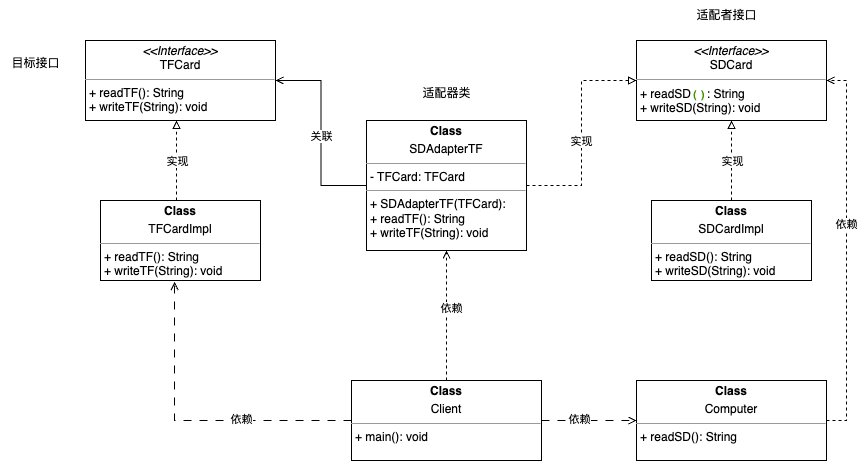

The diagram above was exported from draw.io. Its source (the exported page's mxGraphModel, read from the mxfile embedded in the PNG):
<mxGraphModel dx="1026" dy="657" grid="1" gridSize="10" guides="1" tooltips="1" connect="1" arrows="1" fold="1" page="1" pageScale="1" pageWidth="1169" pageHeight="1654" math="0" shadow="0">
  <root>
    <mxCell id="0" />
    <mxCell id="1" parent="0" />
    <mxCell id="Vdh74PJz_zoFdH1Rsqci-1" value="&lt;p style=&quot;margin:0px;margin-top:4px;text-align:center;&quot;&gt;&lt;i&gt;&amp;lt;&amp;lt;Interface&amp;gt;&amp;gt;&lt;/i&gt;&lt;br&gt;TFCard&lt;/p&gt;&lt;hr size=&quot;1&quot;&gt;&lt;p style=&quot;border-color: var(--border-color); margin: 0px 0px 0px 4px;&quot;&gt;+&amp;nbsp;readTF()&lt;span style=&quot;border-color: var(--border-color); background-color: initial;&quot;&gt;: String&lt;/span&gt;&lt;/p&gt;&lt;p style=&quot;border-color: var(--border-color); margin: 0px 0px 0px 4px;&quot;&gt;+&amp;nbsp;writeTF&lt;span style=&quot;border-color: var(--border-color); background-color: initial;&quot;&gt;(String): void&lt;/span&gt;&lt;/p&gt;" style="verticalAlign=top;align=left;overflow=fill;fontSize=12;fontFamily=Helvetica;html=1;whiteSpace=wrap;" vertex="1" parent="1">
      <mxGeometry x="89" y="270" width="190" height="80" as="geometry" />
    </mxCell>
    <mxCell id="Vdh74PJz_zoFdH1Rsqci-2" value="&lt;p style=&quot;margin:0px;margin-top:4px;text-align:center;&quot;&gt;&lt;i&gt;&amp;lt;&amp;lt;Interface&amp;gt;&amp;gt;&lt;/i&gt;&lt;br&gt;SDCard&lt;/p&gt;&lt;hr size=&quot;1&quot;&gt;&lt;p style=&quot;margin:0px;margin-left:4px;&quot;&gt;+&amp;nbsp;readSD&lt;span style=&quot;font-family: &amp;quot;JetBrains Mono&amp;quot;, monospace; font-size: 9.8pt; color: rgb(63, 145, 1);&quot;&gt;()&lt;/span&gt;&lt;span style=&quot;background-color: initial;&quot;&gt;: String&lt;/span&gt;&lt;/p&gt;&lt;p style=&quot;margin:0px;margin-left:4px;&quot;&gt;+&amp;nbsp;writeSD&lt;span style=&quot;background-color: initial;&quot;&gt;(String): void&lt;/span&gt;&lt;/p&gt;" style="verticalAlign=top;align=left;overflow=fill;fontSize=12;fontFamily=Helvetica;html=1;whiteSpace=wrap;" vertex="1" parent="1">
      <mxGeometry x="640" y="270" width="190" height="80" as="geometry" />
    </mxCell>
    <mxCell id="Vdh74PJz_zoFdH1Rsqci-3" value="目标接口" style="text;html=1;align=center;verticalAlign=middle;resizable=0;points=[];autosize=1;strokeColor=none;fillColor=none;" vertex="1" parent="1">
      <mxGeometry x="4" y="278" width="70" height="30" as="geometry" />
    </mxCell>
    <mxCell id="Vdh74PJz_zoFdH1Rsqci-4" value="适配者接口" style="text;html=1;align=center;verticalAlign=middle;resizable=0;points=[];autosize=1;strokeColor=none;fillColor=none;" vertex="1" parent="1">
      <mxGeometry x="690" y="230" width="80" height="30" as="geometry" />
    </mxCell>
    <mxCell id="Vdh74PJz_zoFdH1Rsqci-5" value="&lt;p style=&quot;margin:0px;margin-top:4px;text-align:center;&quot;&gt;&lt;b&gt;Class&lt;/b&gt;&lt;/p&gt;&lt;p style=&quot;margin:0px;margin-top:4px;text-align:center;&quot;&gt;TFCardImpl&lt;b&gt;&lt;br&gt;&lt;/b&gt;&lt;/p&gt;&lt;hr size=&quot;1&quot;&gt;&lt;p style=&quot;border-color: var(--border-color); margin: 0px 0px 0px 4px;&quot;&gt;+&amp;nbsp;readTF()&lt;span style=&quot;border-color: var(--border-color); background-color: initial;&quot;&gt;: String&lt;/span&gt;&lt;/p&gt;&lt;p style=&quot;border-color: var(--border-color); margin: 0px 0px 0px 4px;&quot;&gt;+&amp;nbsp;writeTF&lt;span style=&quot;border-color: var(--border-color); background-color: initial;&quot;&gt;(String): void&lt;/span&gt;&lt;/p&gt;" style="verticalAlign=top;align=left;overflow=fill;fontSize=12;fontFamily=Helvetica;html=1;whiteSpace=wrap;" vertex="1" parent="1">
      <mxGeometry x="104" y="430" width="160" height="80" as="geometry" />
    </mxCell>
    <mxCell id="Vdh74PJz_zoFdH1Rsqci-10" style="edgeStyle=orthogonalEdgeStyle;rounded=0;orthogonalLoop=1;jettySize=auto;html=1;exitX=0.5;exitY=0;exitDx=0;exitDy=0;entryX=0.5;entryY=1;entryDx=0;entryDy=0;endArrow=block;endFill=0;dashed=1;" edge="1" parent="1" source="Vdh74PJz_zoFdH1Rsqci-6" target="Vdh74PJz_zoFdH1Rsqci-2">
      <mxGeometry relative="1" as="geometry" />
    </mxCell>
    <mxCell id="Vdh74PJz_zoFdH1Rsqci-13" value="实现" style="edgeLabel;html=1;align=center;verticalAlign=middle;resizable=0;points=[];" vertex="1" connectable="0" parent="Vdh74PJz_zoFdH1Rsqci-10">
      <mxGeometry relative="1" as="geometry">
        <mxPoint as="offset" />
      </mxGeometry>
    </mxCell>
    <mxCell id="Vdh74PJz_zoFdH1Rsqci-6" value="&lt;p style=&quot;margin:0px;margin-top:4px;text-align:center;&quot;&gt;&lt;b&gt;Class&lt;/b&gt;&lt;/p&gt;&lt;p style=&quot;margin:0px;margin-top:4px;text-align:center;&quot;&gt;SDCardImpl&lt;/p&gt;&lt;hr size=&quot;1&quot;&gt;&lt;p style=&quot;border-color: var(--border-color); margin: 0px 0px 0px 4px;&quot;&gt;+&amp;nbsp;readSD()&lt;span style=&quot;border-color: var(--border-color); background-color: initial;&quot;&gt;: String&lt;/span&gt;&lt;/p&gt;&lt;p style=&quot;border-color: var(--border-color); margin: 0px 0px 0px 4px;&quot;&gt;+&amp;nbsp;writeSD&lt;span style=&quot;border-color: var(--border-color); background-color: initial;&quot;&gt;(String): void&lt;/span&gt;&lt;/p&gt;" style="verticalAlign=top;align=left;overflow=fill;fontSize=12;fontFamily=Helvetica;html=1;whiteSpace=wrap;" vertex="1" parent="1">
      <mxGeometry x="655" y="430" width="160" height="80" as="geometry" />
    </mxCell>
    <mxCell id="Vdh74PJz_zoFdH1Rsqci-16" style="edgeStyle=orthogonalEdgeStyle;rounded=0;orthogonalLoop=1;jettySize=auto;html=1;exitX=1;exitY=0.5;exitDx=0;exitDy=0;entryX=0;entryY=0.5;entryDx=0;entryDy=0;endArrow=block;endFill=0;dashed=1;" edge="1" parent="1" source="Vdh74PJz_zoFdH1Rsqci-8" target="Vdh74PJz_zoFdH1Rsqci-2">
      <mxGeometry relative="1" as="geometry" />
    </mxCell>
    <mxCell id="Vdh74PJz_zoFdH1Rsqci-17" value="实现" style="edgeLabel;html=1;align=center;verticalAlign=middle;resizable=0;points=[];" vertex="1" connectable="0" parent="Vdh74PJz_zoFdH1Rsqci-16">
      <mxGeometry x="-0.0698" y="1" relative="1" as="geometry">
        <mxPoint as="offset" />
      </mxGeometry>
    </mxCell>
    <mxCell id="Vdh74PJz_zoFdH1Rsqci-18" style="edgeStyle=orthogonalEdgeStyle;rounded=0;orthogonalLoop=1;jettySize=auto;html=1;exitX=0;exitY=0.5;exitDx=0;exitDy=0;entryX=1;entryY=0.5;entryDx=0;entryDy=0;endArrow=open;endFill=0;" edge="1" parent="1" source="Vdh74PJz_zoFdH1Rsqci-8" target="Vdh74PJz_zoFdH1Rsqci-1">
      <mxGeometry relative="1" as="geometry" />
    </mxCell>
    <mxCell id="Vdh74PJz_zoFdH1Rsqci-19" value="关联" style="edgeLabel;html=1;align=center;verticalAlign=middle;resizable=0;points=[];" vertex="1" connectable="0" parent="Vdh74PJz_zoFdH1Rsqci-18">
      <mxGeometry x="-0.0255" y="1" relative="1" as="geometry">
        <mxPoint x="1" y="1" as="offset" />
      </mxGeometry>
    </mxCell>
    <mxCell id="Vdh74PJz_zoFdH1Rsqci-8" value="&lt;p style=&quot;margin:0px;margin-top:4px;text-align:center;&quot;&gt;&lt;b&gt;Class&lt;/b&gt;&lt;/p&gt;&lt;p style=&quot;margin:0px;margin-top:4px;text-align:center;&quot;&gt;SDAdapterTF&lt;/p&gt;&lt;hr size=&quot;1&quot;&gt;&lt;p style=&quot;margin:0px;margin-left:4px;&quot;&gt;- TFCard: TFCard&lt;/p&gt;&lt;hr size=&quot;1&quot;&gt;&lt;p style=&quot;margin:0px;margin-left:4px;&quot;&gt;+&amp;nbsp;SDAdapterTF(TFCard):&amp;nbsp;&lt;/p&gt;&lt;p style=&quot;border-color: var(--border-color); margin: 0px 0px 0px 4px;&quot;&gt;+&amp;nbsp;readTF(): String&lt;/p&gt;&lt;p style=&quot;border-color: var(--border-color); margin: 0px 0px 0px 4px;&quot;&gt;+&amp;nbsp;writeTF&lt;span style=&quot;border-color: var(--border-color); background-color: initial;&quot;&gt;(String): void&lt;/span&gt;&lt;/p&gt;" style="verticalAlign=top;align=left;overflow=fill;fontSize=12;fontFamily=Helvetica;html=1;whiteSpace=wrap;" vertex="1" parent="1">
      <mxGeometry x="370" y="350" width="160" height="130" as="geometry" />
    </mxCell>
    <mxCell id="Vdh74PJz_zoFdH1Rsqci-9" value="适配器类" style="text;html=1;align=center;verticalAlign=middle;resizable=0;points=[];autosize=1;strokeColor=none;fillColor=none;" vertex="1" parent="1">
      <mxGeometry x="415" y="308" width="70" height="30" as="geometry" />
    </mxCell>
    <mxCell id="Vdh74PJz_zoFdH1Rsqci-14" style="edgeStyle=orthogonalEdgeStyle;rounded=0;orthogonalLoop=1;jettySize=auto;html=1;exitX=0.5;exitY=0;exitDx=0;exitDy=0;entryX=0.5;entryY=1;entryDx=0;entryDy=0;endArrow=block;endFill=0;dashed=1;" edge="1" parent="1">
      <mxGeometry relative="1" as="geometry">
        <mxPoint x="180" y="430" as="sourcePoint" />
        <mxPoint x="180" y="350" as="targetPoint" />
      </mxGeometry>
    </mxCell>
    <mxCell id="Vdh74PJz_zoFdH1Rsqci-15" value="实现" style="edgeLabel;html=1;align=center;verticalAlign=middle;resizable=0;points=[];" vertex="1" connectable="0" parent="Vdh74PJz_zoFdH1Rsqci-14">
      <mxGeometry relative="1" as="geometry">
        <mxPoint as="offset" />
      </mxGeometry>
    </mxCell>
    <mxCell id="Vdh74PJz_zoFdH1Rsqci-22" style="edgeStyle=orthogonalEdgeStyle;rounded=0;orthogonalLoop=1;jettySize=auto;html=1;entryX=0.5;entryY=1;entryDx=0;entryDy=0;endArrow=open;endFill=0;dashed=1;" edge="1" parent="1" source="Vdh74PJz_zoFdH1Rsqci-20" target="Vdh74PJz_zoFdH1Rsqci-8">
      <mxGeometry relative="1" as="geometry" />
    </mxCell>
    <mxCell id="Vdh74PJz_zoFdH1Rsqci-23" value="依赖" style="edgeLabel;html=1;align=center;verticalAlign=middle;resizable=0;points=[];" vertex="1" connectable="0" parent="Vdh74PJz_zoFdH1Rsqci-22">
      <mxGeometry x="0.1308" y="-4" relative="1" as="geometry">
        <mxPoint y="1" as="offset" />
      </mxGeometry>
    </mxCell>
    <mxCell id="Vdh74PJz_zoFdH1Rsqci-27" style="edgeStyle=orthogonalEdgeStyle;rounded=0;orthogonalLoop=1;jettySize=auto;html=1;exitX=1;exitY=0.5;exitDx=0;exitDy=0;endArrow=open;endFill=0;dashed=1;dashPattern=8 8;" edge="1" parent="1" source="Vdh74PJz_zoFdH1Rsqci-20" target="Vdh74PJz_zoFdH1Rsqci-24">
      <mxGeometry relative="1" as="geometry" />
    </mxCell>
    <mxCell id="Vdh74PJz_zoFdH1Rsqci-28" value="依赖" style="edgeLabel;html=1;align=center;verticalAlign=middle;resizable=0;points=[];" vertex="1" connectable="0" parent="Vdh74PJz_zoFdH1Rsqci-27">
      <mxGeometry x="-0.2211" y="3" relative="1" as="geometry">
        <mxPoint y="1" as="offset" />
      </mxGeometry>
    </mxCell>
    <mxCell id="Vdh74PJz_zoFdH1Rsqci-29" style="edgeStyle=orthogonalEdgeStyle;rounded=0;orthogonalLoop=1;jettySize=auto;html=1;exitX=0;exitY=0.5;exitDx=0;exitDy=0;entryX=0.463;entryY=1.019;entryDx=0;entryDy=0;entryPerimeter=0;endArrow=open;endFill=0;dashed=1;dashPattern=8 8;" edge="1" parent="1" source="Vdh74PJz_zoFdH1Rsqci-20" target="Vdh74PJz_zoFdH1Rsqci-5">
      <mxGeometry relative="1" as="geometry" />
    </mxCell>
    <mxCell id="Vdh74PJz_zoFdH1Rsqci-30" value="依赖" style="edgeLabel;html=1;align=center;verticalAlign=middle;resizable=0;points=[];" vertex="1" connectable="0" parent="Vdh74PJz_zoFdH1Rsqci-29">
      <mxGeometry x="-0.2961" y="-2" relative="1" as="geometry">
        <mxPoint as="offset" />
      </mxGeometry>
    </mxCell>
    <mxCell id="Vdh74PJz_zoFdH1Rsqci-20" value="&lt;p style=&quot;margin:0px;margin-top:4px;text-align:center;&quot;&gt;&lt;b&gt;Class&lt;/b&gt;&lt;/p&gt;&lt;p style=&quot;margin:0px;margin-top:4px;text-align:center;&quot;&gt;Client&lt;/p&gt;&lt;hr size=&quot;1&quot;&gt;&lt;p style=&quot;margin:0px;margin-left:4px;&quot;&gt;+ main(): void&lt;/p&gt;" style="verticalAlign=top;align=left;overflow=fill;fontSize=12;fontFamily=Helvetica;html=1;whiteSpace=wrap;" vertex="1" parent="1">
      <mxGeometry x="355" y="610" width="190" height="80" as="geometry" />
    </mxCell>
    <mxCell id="Vdh74PJz_zoFdH1Rsqci-25" style="edgeStyle=orthogonalEdgeStyle;rounded=0;orthogonalLoop=1;jettySize=auto;html=1;exitX=1;exitY=0.5;exitDx=0;exitDy=0;entryX=1;entryY=0.5;entryDx=0;entryDy=0;endArrow=open;endFill=0;dashed=1;" edge="1" parent="1" source="Vdh74PJz_zoFdH1Rsqci-24" target="Vdh74PJz_zoFdH1Rsqci-2">
      <mxGeometry relative="1" as="geometry" />
    </mxCell>
    <mxCell id="Vdh74PJz_zoFdH1Rsqci-26" value="依赖" style="edgeLabel;html=1;align=center;verticalAlign=middle;resizable=0;points=[];" vertex="1" connectable="0" parent="Vdh74PJz_zoFdH1Rsqci-25">
      <mxGeometry x="0.1447" y="1" relative="1" as="geometry">
        <mxPoint as="offset" />
      </mxGeometry>
    </mxCell>
    <mxCell id="Vdh74PJz_zoFdH1Rsqci-24" value="&lt;p style=&quot;margin:0px;margin-top:4px;text-align:center;&quot;&gt;&lt;b&gt;Class&lt;/b&gt;&lt;/p&gt;&lt;p style=&quot;margin:0px;margin-top:4px;text-align:center;&quot;&gt;Computer&lt;/p&gt;&lt;hr size=&quot;1&quot;&gt;&lt;p style=&quot;margin:0px;margin-left:4px;&quot;&gt;+&amp;nbsp;readSD&lt;span style=&quot;background-color: initial;&quot;&gt;(): String&lt;/span&gt;&lt;/p&gt;" style="verticalAlign=top;align=left;overflow=fill;fontSize=12;fontFamily=Helvetica;html=1;whiteSpace=wrap;" vertex="1" parent="1">
      <mxGeometry x="640" y="610" width="190" height="80" as="geometry" />
    </mxCell>
  </root>
</mxGraphModel>